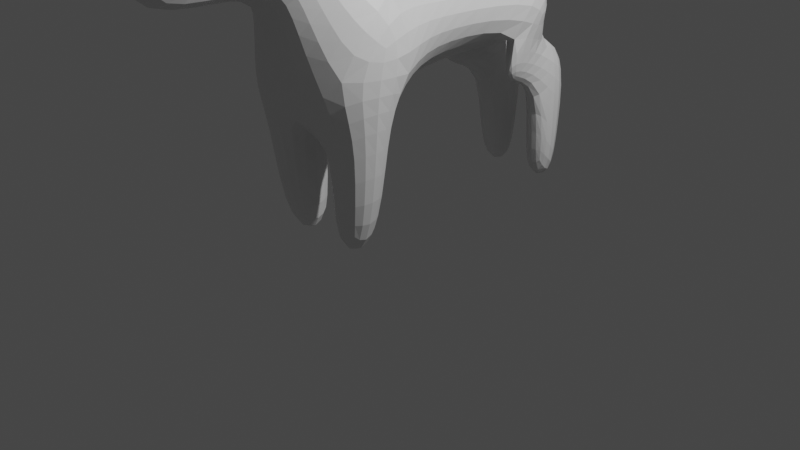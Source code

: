 # Source: SmoothWolf.blend  (saved by Blender 2.81.16; exported with 4.5.12 LTS)
import bpy
from mathutils import Matrix  # noqa: F401  (used for matrix-valued properties, if any)

bpy.ops.wm.read_factory_settings(use_empty=True)
scene = bpy.context.scene
scene.name = 'Scene'

# ---- collections
col_collection = bpy.data.collections.new('Collection'); scene.collection.children.link(col_collection)

# ---- materials (node trees are filled in below, after node groups)
mat_material = bpy.data.materials.new('Material')
mat_material.alpha_threshold = 0.0
mat_material.use_transparent_shadow = False
mat_material.line_color = (0.0, 0.0, 0.0, 1.0)

# ---- material node trees
mat_material.use_nodes = True; mat_material.node_tree.nodes.clear()
_N = mat_material.node_tree.nodes; _L = mat_material.node_tree.links
n0 = _N.new('ShaderNodeOutputMaterial'); n0.name = 'Material Output'; n0.location = (300, 300)
n1 = _N.new('ShaderNodeBsdfPrincipled'); n1.name = 'Principled BSDF'; n1.location = (10, 300)
n1.distribution = 'GGX'
n1.subsurface_method = 'BURLEY'
n1.inputs[2].default_value = 0.4
n1.inputs[3].default_value = 1.45
n1.inputs[27].default_value = (0.0, 0.0, 0.0, 1.0)
n1.inputs[28].default_value = 1.0
_L.new(n1.outputs[0], n0.inputs[0])
n0.is_active_output = True

# ---- world
world_world = bpy.data.worlds.new('World'); scene.world = world_world
world_world.use_nodes = True; world_world.node_tree.nodes.clear()
_N = world_world.node_tree.nodes; _L = world_world.node_tree.links
n0 = _N.new('ShaderNodeOutputWorld'); n0.name = 'World Output'; n0.location = (300, 300)
n1 = _N.new('ShaderNodeBackground'); n1.name = 'Background'; n1.location = (10, 300)
n1.inputs[0].default_value = (0.05088, 0.05088, 0.05088, 1.0)
_L.new(n1.outputs[0], n0.inputs[0])
n0.is_active_output = True
world_world.color = (0.05088, 0.05088, 0.05088)
world_world.use_sun_shadow = False
world_world.sun_shadow_jitter_overblur = 0.0

# ---- cameras
cam_camera = bpy.data.cameras.new('Camera')
cam_camera.clip_end = 100.0
cam_camera.ortho_scale = 7.314

# ---- lights
light_light = bpy.data.lights.new('Light', 'POINT')
light_light.transmission_factor = 0.0
light_light.energy = 1000.0
light_light.shadow_soft_size = 0.1
light_light.shadow_maximum_resolution = 0.006
light_light.use_absolute_resolution = True

# ---- meshes
me_cube_002 = bpy.data.meshes.new('Cube.002')
me_cube_002.from_pydata([(-0.704, -1.422, 1.839), (-0.6229, -0.5882, 2.662), (-0.422, 1.504, 1.57), (-0.6649, 1.862, 2.474), (-0.4181, -1.681, 2.699), (-0.4181, -1.058, 3.197), (-0.6387, 0.9717, 1.85), (-0.869, -0.4817, 1.88), (-0.129, 1.574, 1.581), (0.0, -1.398, 1.175), (3.725e-09, 1.487, 1.547), (5.96e-08, -0.4111, 1.204), (-0.5275, -0.6305, 0.0), (-0.5623, -1.125, 0.0), (-0.1, -0.6219, 0.0), (-0.1, -1.116, 0.0), (-0.08459, 2.093, 1.608), (-0.5116, 2.082, 1.617), (-0.4981, 1.033, 1.249), (-0.3055, 1.028, 1.213), (-3.725e-09, 1.731, 2.595), (1.356e-09, -1.773, 2.636), (0.0, -0.6016, 2.825), (1.356e-09, -0.9806, 3.2), (-0.1318, 1.9, 0.0), (-0.4827, 1.893, 0.007037), (-0.5205, 1.615, 0.008509), (-0.08603, 1.623, 0.0), (-0.2876, 1.567, 1.22), (-0.04516, 2.005, 0.4278), (-0.5135, 1.995, 0.4364), (-0.4708, 1.569, 1.225), (-0.4859, -1.713, 4.205), (-0.5191, -1.543, 4.086), (1.471e-08, -1.266, 3.505), (1.471e-08, -1.674, 3.667), (-0.2113, -2.802, 2.568), (4.658e-09, -2.802, 2.568), (-0.2113, -2.812, 3.14), (1.141e-08, -2.812, 3.14), (-0.5463, -1.907, 3.605), (-0.5115, -1.311, 3.549), (-0.5971, -1.676, 3.542), (-0.5945, -1.481, 3.496), (-0.3867, -1.341, 3.683), (-0.4043, -1.648, 3.78), (-0.6922, -0.6383, 1.328), (-0.7302, -1.178, 1.314), (-0.225, -1.169, 1.151), (-0.225, -0.629, 1.166), (-0.3345, -0.9293, 2.965), (-0.3355, -1.444, 2.537), (0.0, -1.544, 2.42), (-9.313e-10, -0.856, 3.004), (3.482e-09, 0.1132, 2.619), (-0.4883, 0.1244, 2.49), (3.158e-08, 0.113, 1.585), (-0.5474, 0.06465, 1.894), (3.889e-09, 1.479, 1.547)], [], [(0, 1, 7), (2, 3, 20, 8), (50, 51, 4, 5), (51, 52, 21, 4), (6, 58, 56, 57), (10, 6, 19), (47, 46, 12, 13), (12, 14, 15, 13), (48, 47, 13, 15), (46, 49, 14, 12), (49, 48, 15, 14), (29, 28, 27, 24), (19, 28, 8, 10), (2, 8, 16, 17), (6, 3, 2), (7, 1, 55, 57), (22, 54, 55, 1), (53, 22, 1, 50), (5, 4, 43, 41), (25, 24, 27, 26), (31, 30, 25, 26), (28, 31, 26, 27), (30, 29, 24, 25), (17, 16, 29, 30), (19, 18, 31, 28), (2, 31, 18, 6), (8, 28, 29, 16), (10, 8, 20), (17, 30, 31, 2), (33, 32, 45, 44), (36, 37, 39, 38), (23, 5, 41, 34), (32, 42, 40), (35, 40, 38, 39), (4, 21, 37, 36), (33, 43, 42, 32), (34, 41, 44), (41, 43, 33), (40, 42, 4, 36, 38), (42, 43, 4), (40, 45, 32), (45, 40, 35), (44, 45, 35, 34), (44, 41, 33), (11, 9, 48, 49), (7, 11, 49, 46), (9, 0, 47, 48), (0, 7, 46, 47), (23, 53, 50, 5), (0, 9, 52, 51), (1, 0, 51, 50), (57, 55, 3, 6), (55, 54, 20, 3), (57, 56, 11, 7), (58, 6, 10), (19, 6, 18)])
_uv = me_cube_002.uv_layers.new(name='UVMap')
_uv.uv.foreach_set('vector', [0.375, 0.0, 0.625, 0.0, 0.375, 0.08333, 0.375, 0.25, 0.625, 0.25, 0.625, 0.375, 0.375, 0.375, 0.625, 0.0, 0.375, 0.0, 0.375, 0.0, 0.625, 0.0, 0.125, 0.75, 0.25, 0.75, 0.25, 0.75, 0.125, 0.75, 0.125, 0.5833, 0.25, 0.5836, 0.25, 0.6324, 0.125, 0.6284, 0.25, 0.5833, 0.125, 0.5833, 0.25, 0.5833, 0.375, 0.0, 0.375, 0.08333, 0.375, 0.08333, 0.375, 0.0, 0.125, 0.6667, 0.25, 0.6667, 0.25, 0.75, 0.125, 0.75, 0.25, 0.75, 0.125, 0.75, 0.125, 0.75, 0.25, 0.75, 0.125, 0.6667, 0.25, 0.6667, 0.25, 0.6667, 0.125, 0.6667, 0.25, 0.6667, 0.25, 0.75, 0.25, 0.75, 0.25, 0.6667, 0.25, 0.5, 0.25, 0.5833, 0.25, 0.5833, 0.25, 0.5, 0.25, 0.5833, 0.25, 0.5833, 0.25, 0.5, 0.25, 0.5833, 0.375, 0.25, 0.375, 0.375, 0.375, 0.375, 0.375, 0.25, 0.375, 0.1667, 0.625, 0.25, 0.375, 0.25, 0.375, 0.08333, 0.625, 0.0, 0.625, 0.07128, 0.375, 0.1216, 0.75, 0.75, 0.75, 0.6711, 0.875, 0.6787, 0.875, 0.75, 0.75, 0.75, 0.75, 0.75, 0.875, 0.75, 0.875, 0.75, 0.625, 0.0, 0.375, 0.0, 0.5437, 0.0, 0.625, 0.0, 0.125, 0.5, 0.25, 0.5, 0.25, 0.5833, 0.125, 0.5833, 0.375, 0.1667, 0.375, 0.25, 0.375, 0.25, 0.375, 0.1667, 0.25, 0.5833, 0.125, 0.5833, 0.125, 0.5833, 0.25, 0.5833, 0.375, 0.25, 0.375, 0.375, 0.375, 0.375, 0.375, 0.25, 0.375, 0.25, 0.375, 0.375, 0.375, 0.375, 0.375, 0.25, 0.25, 0.5833, 0.125, 0.5833, 0.125, 0.5833, 0.25, 0.5833, 0.375, 0.25, 0.375, 0.1667, 0.375, 0.1667, 0.375, 0.1667, 0.25, 0.5, 0.25, 0.5833, 0.25, 0.5, 0.25, 0.5, 0.25, 0.5833, 0.375, 0.375, 0.625, 0.375, 0.375, 0.25, 0.375, 0.25, 0.375, 0.1667, 0.375, 0.25, 0.875, 0.75, 0.125, 0.75, 0.1875, 0.75, 0.8125, 0.75, 0.125, 0.75, 0.25, 0.75, 0.25, 0.75, 0.125, 0.75, 0.75, 0.75, 0.875, 0.75, 0.875, 0.75, 0.75, 0.75, 0.375, 0.0, 0.375, 0.0, 0.375, 0.0, 0.25, 0.75, 0.125, 0.75, 0.125, 0.75, 0.25, 0.75, 0.125, 0.75, 0.25, 0.75, 0.25, 0.75, 0.125, 0.75, 0.625, 0.0, 0.5437, 0.0, 0.375, 0.0, 0.375, 0.0, 0.75, 0.75, 0.875, 0.75, 0.8125, 0.75, 0.625, 0.0, 0.5437, 0.0, 0.625, 0.0, 0.375, 0.0, 0.375, 0.0, 0.375, 0.0, 0.375, 0.0, 0.375, 0.0, 0.375, 0.0, 0.5437, 0.0, 0.375, 0.0, 0.125, 0.75, 0.1875, 0.75, 0.125, 0.75, 0.1875, 0.75, 0.125, 0.75, 0.25, 0.75, 0.8125, 0.75, 0.1875, 0.75, 0.25, 0.75, 0.75, 0.75, 0.8125, 0.75, 0.875, 0.75, 0.875, 0.75, 0.25, 0.6667, 0.25, 0.75, 0.25, 0.75, 0.25, 0.6667, 0.125, 0.6667, 0.25, 0.6667, 0.25, 0.6667, 0.125, 0.6667, 0.25, 0.75, 0.125, 0.75, 0.125, 0.75, 0.25, 0.75, 0.375, 0.0, 0.375, 0.08333, 0.375, 0.08333, 0.375, 0.0, 0.75, 0.75, 0.75, 0.75, 0.875, 0.75, 0.875, 0.75, 0.125, 0.75, 0.25, 0.75, 0.25, 0.75, 0.125, 0.75, 0.625, 0.0, 0.375, 0.0, 0.375, 0.0, 0.625, 0.0, 0.375, 0.1216, 0.625, 0.07128, 0.625, 0.25, 0.375, 0.1667, 0.875, 0.6787, 0.75, 0.6711, 0.75, 0.5, 0.875, 0.5, 0.125, 0.6284, 0.25, 0.6324, 0.25, 0.6667, 0.125, 0.6667, 0.25, 0.5836, 0.125, 0.5833, 0.25, 0.5833, 0.25, 0.5833, 0.125, 0.5833, 0.125, 0.5833])
me_cube_002.materials.append(mat_material)
me_cube_002.use_remesh_fix_poles = True
me_cube_002.use_remesh_preserve_attributes = False
me_cube_002.use_mirror_vertex_groups = False
me_cube_002.update()

# ---- objects
ob_light = bpy.data.objects.new('Light', light_light)
ob_camera = bpy.data.objects.new('Camera', cam_camera)
ob_cube = bpy.data.objects.new('Cube', me_cube_002)

# ---- transforms, parenting, visibility, modifiers, constraints
ob_light.location = (4.076, 1.005, 5.904)
ob_light.rotation_euler = (0.6503, 0.05522, 1.866)
ob_light.lock_rotations_4d = False
ob_light.empty_display_type = 'ARROWS'
ob_light.color = (0.0, 0.0, 0.0, 0.0)
ob_light.lineart.crease_threshold = 0.0
ob_camera.location = (7.359, -6.926, 4.958)
ob_camera.rotation_euler = (1.109, 0.0, 0.8149)
ob_camera.lock_rotations_4d = False
ob_camera.empty_display_type = 'ARROWS'
ob_camera.color = (0.0, 0.0, 0.0, 0.0)
ob_camera.display_type = 'WIRE'
ob_camera.lineart.crease_threshold = 0.0
ob_cube.location = (0.0, 0.0, 0.0)
ob_cube.lineart.crease_threshold = 0.0
_m = ob_cube.modifiers.new('Subdivision', 'SUBSURF')
_m.uv_smooth = 'PRESERVE_CORNERS'
_m.show_only_control_edges = False
_m = ob_cube.modifiers.new('Mirror', 'MIRROR')

# ---- collection membership
col_collection.objects.link(ob_light)
col_collection.objects.link(ob_camera)
col_collection.objects.link(ob_cube)

# ---- scene / render settings (as saved in the file)
scene.camera = ob_camera
scene.frame_start = 1; scene.frame_end = 250; scene.frame_set(0)
scene.render.engine = 'BLENDER_EEVEE_NEXT'
scene.cycles.use_denoising = False
scene.cycles.samples = 128
scene.cycles.sampling_pattern = 'TABULATED_SOBOL'
scene.cycles.use_adaptive_sampling = False
scene.cycles.use_light_tree = False
scene.view_settings.view_transform = 'Filmic'
bpy.context.view_layer.update()
